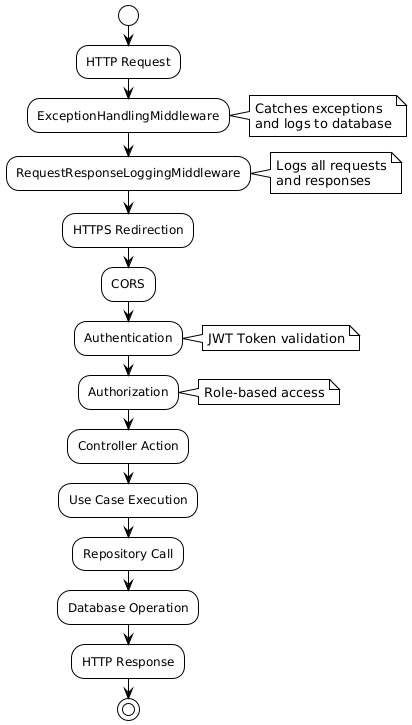

The diagram above was rendered by PlantUML. Its source (embedded in the PNG):
@startuml
!theme plain

start

:HTTP Request;
:ExceptionHandlingMiddleware;
note right: Catches exceptions\nand logs to database
:RequestResponseLoggingMiddleware;
note right: Logs all requests\nand responses
:HTTPS Redirection;
:CORS;
:Authentication;
note right: JWT Token validation
:Authorization;
note right: Role-based access
:Controller Action;
:Use Case Execution;
:Repository Call;
:Database Operation;
:HTTP Response;

stop
@enduml